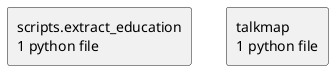

The diagram above was rendered by PlantUML. Its source (embedded in the PNG):
@startuml packages_checkout
set namespaceSeparator none
top to bottom direction
skinparam componentStyle rectangle
rectangle "scripts.extract_education\n1 python file" as scripts.extract_education
rectangle "talkmap\n1 python file" as talkmap
@enduml